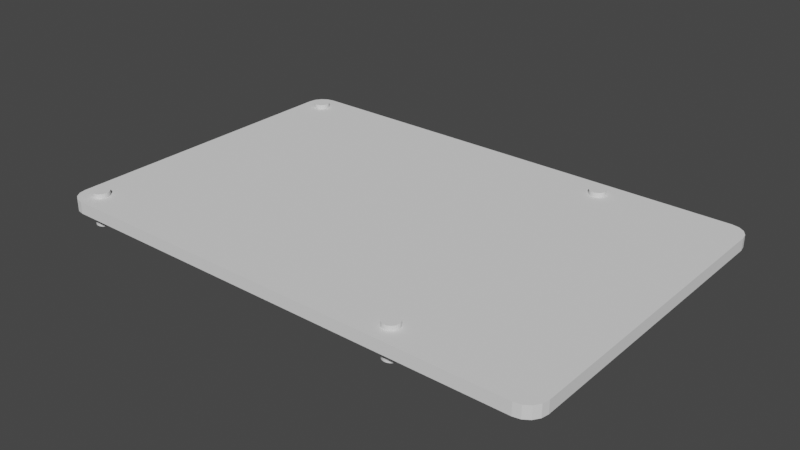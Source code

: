 # Source: raspberry_pi.blend  (saved by Blender 3.3.6; exported with 4.5.12 LTS)
import bpy
from mathutils import Matrix  # noqa: F401  (used for matrix-valued properties, if any)

bpy.ops.wm.read_factory_settings(use_empty=True)
scene = bpy.context.scene
scene.name = 'Scene'

# ---- collections
col_collection = bpy.data.collections.new('Collection'); scene.collection.children.link(col_collection)

# ---- world
world_world = bpy.data.worlds.new('World'); scene.world = world_world
world_world.use_nodes = True; world_world.node_tree.nodes.clear()
_N = world_world.node_tree.nodes; _L = world_world.node_tree.links
n0 = _N.new('ShaderNodeOutputWorld'); n0.name = 'World Output'; n0.location = (300, 300)
n1 = _N.new('ShaderNodeBackground'); n1.name = 'Background'; n1.location = (10, 300)
n1.inputs[0].default_value = (0.05088, 0.05088, 0.05088, 1.0)
_L.new(n1.outputs[0], n0.inputs[0])
n0.is_active_output = True
world_world.color = (0.05088, 0.05088, 0.05088)
world_world.use_sun_shadow = False
world_world.sun_shadow_jitter_overblur = 0.0

# ---- meshes
me_plane = bpy.data.meshes.new('Plane')
me_plane.from_pydata([(-3.95, -2.8, 0.0), (-4.25, -2.5, 0.0), (-4.065, -2.777, 0.0), (-4.162, -2.712, 0.0), (-4.227, -2.615, 0.0), (4.25, -2.5, 0.0), (3.95, -2.8, 0.0), (4.227, -2.615, 0.0), (4.162, -2.712, 0.0), (4.065, -2.777, 0.0), (-3.95, 2.8, 0.0), (-4.25, 2.5, 0.0), (-4.065, 2.777, 0.0), (-4.162, 2.712, 0.0), (-4.227, 2.615, 0.0), (3.95, 2.8, 0.0), (4.25, 2.5, 0.0), (4.065, 2.777, 0.0), (4.162, 2.712, 0.0), (4.227, 2.615, 0.0), (-4.25, 2.5, 0.0), (-4.25, -2.5, 0.0), (-4.227, -2.615, 0.0), (-4.162, -2.712, 0.0), (-4.065, -2.777, 0.0), (-3.95, -2.8, 0.0), (3.95, -2.8, 0.0), (4.065, -2.777, 0.0), (4.162, -2.712, 0.0), (4.227, -2.615, 0.0), (4.25, -2.5, 0.0), (4.25, 2.5, 0.0), (4.227, 2.615, 0.0), (4.162, 2.712, 0.0), (4.065, 2.777, 0.0), (3.95, 2.8, 0.0), (-3.95, 2.8, 0.0), (-4.065, 2.777, 0.0), (-4.162, 2.712, 0.0), (-4.227, 2.615, 0.0), (-4.25, 2.5, 0.2), (-4.25, -2.5, 0.2), (-4.227, -2.615, 0.2), (-4.162, -2.712, 0.2), (-4.065, -2.777, 0.2), (-3.95, -2.8, 0.2), (3.95, -2.8, 0.2), (4.065, -2.777, 0.2), (4.162, -2.712, 0.2), (4.227, -2.615, 0.2), (4.25, -2.5, 0.2), (4.25, 2.5, 0.2), (4.227, 2.615, 0.2), (4.162, 2.712, 0.2), (4.065, 2.777, 0.2), (3.95, 2.8, 0.2), (-3.95, 2.8, 0.2), (-4.065, 2.777, 0.2), (-4.162, 2.712, 0.2), (-4.227, 2.615, 0.2)], [], [(1, 11, 14, 13, 12, 10, 15, 17, 18, 19, 16, 5, 7, 8, 9, 6, 0, 2, 3, 4), (21, 22, 42, 41), (19, 18, 33, 32), (0, 6, 26, 25), (18, 17, 34, 33), (6, 9, 27, 26), (17, 15, 35, 34), (9, 8, 28, 27), (11, 1, 21, 20), (15, 10, 36, 35), (8, 7, 29, 28), (1, 4, 22, 21), (10, 12, 37, 36), (7, 5, 30, 29), (4, 3, 23, 22), (12, 13, 38, 37), (5, 16, 31, 30), (3, 2, 24, 23), (13, 14, 39, 38), (16, 19, 32, 31), (2, 0, 25, 24), (14, 11, 20, 39), (41, 42, 43, 44, 45, 46, 47, 48, 49, 50, 51, 52, 53, 54, 55, 56, 57, 58, 59, 40), (36, 37, 57, 56), (29, 30, 50, 49), (22, 23, 43, 42), (37, 38, 58, 57), (30, 31, 51, 50), (23, 24, 44, 43), (38, 39, 59, 58), (31, 32, 52, 51), (24, 25, 45, 44), (39, 20, 40, 59), (32, 33, 53, 52), (25, 26, 46, 45), (33, 34, 54, 53), (26, 27, 47, 46), (34, 35, 55, 54), (27, 28, 48, 47), (20, 21, 41, 40), (35, 36, 56, 55), (28, 29, 49, 48)])
_uv = me_plane.uv_layers.new(name='UVMap')
_uv.uv.foreach_set('vector', [0.0, 0.05357, 0.0, 0.9464, 0.002687, 0.9669, 0.01034, 0.9843, 0.02179, 0.9959, 0.03529, 1.0, 0.9647, 1.0, 0.9782, 0.9959, 0.9897, 0.9843, 0.9973, 0.9669, 1.0, 0.9464, 1.0, 0.05357, 0.9973, 0.03307, 0.9897, 0.01569, 0.9782, 0.004078, 0.9647, 0.0, 0.03529, 0.0, 0.02179, 0.004078, 0.01034, 0.01569, 0.002687, 0.03307, 0.0, 0.05357, 0.002687, 0.03307, 0.002687, 0.03307, 0.0, 0.05357, 0.9973, 0.9669, 0.9897, 0.9843, 0.9897, 0.9843, 0.9973, 0.9669, 0.03529, 0.0, 0.9647, 0.0, 0.9647, 0.0, 0.03529, 0.0, 0.9897, 0.9843, 0.9782, 0.9959, 0.9782, 0.9959, 0.9897, 0.9843, 0.9647, 0.0, 0.9782, 0.004078, 0.9782, 0.004078, 0.9647, 0.0, 0.9782, 0.9959, 0.9647, 1.0, 0.9647, 1.0, 0.9782, 0.9959, 0.9782, 0.004078, 0.9897, 0.01569, 0.9897, 0.01569, 0.9782, 0.004078, 0.0, 0.9464, 0.0, 0.05357, 0.0, 0.05357, 0.0, 0.9464, 0.9647, 1.0, 0.03529, 1.0, 0.03529, 1.0, 0.9647, 1.0, 0.9897, 0.01569, 0.9973, 0.03307, 0.9973, 0.03307, 0.9897, 0.01569, 0.0, 0.05357, 0.002687, 0.03307, 0.002687, 0.03307, 0.0, 0.05357, 0.03529, 1.0, 0.02179, 0.9959, 0.02179, 0.9959, 0.03529, 1.0, 0.9973, 0.03307, 1.0, 0.05357, 1.0, 0.05357, 0.9973, 0.03307, 0.002687, 0.03307, 0.01034, 0.01569, 0.01034, 0.01569, 0.002687, 0.03307, 0.02179, 0.9959, 0.01034, 0.9843, 0.01034, 0.9843, 0.02179, 0.9959, 1.0, 0.05357, 1.0, 0.9464, 1.0, 0.9464, 1.0, 0.05357, 0.01034, 0.01569, 0.02179, 0.004078, 0.02179, 0.004078, 0.01034, 0.01569, 0.01034, 0.9843, 0.002687, 0.9669, 0.002687, 0.9669, 0.01034, 0.9843, 1.0, 0.9464, 0.9973, 0.9669, 0.9973, 0.9669, 1.0, 0.9464, 0.02179, 0.004078, 0.03529, 0.0, 0.03529, 0.0, 0.02179, 0.004078, 0.002687, 0.9669, 0.0, 0.9464, 0.0, 0.9464, 0.002687, 0.9669, 0.0, 0.05357, 0.002687, 0.03307, 0.01034, 0.01569, 0.02179, 0.004078, 0.03529, 0.0, 0.9647, 0.0, 0.9782, 0.004078, 0.9897, 0.01569, 0.9973, 0.03307, 1.0, 0.05357, 1.0, 0.9464, 0.9973, 0.9669, 0.9897, 0.9843, 0.9782, 0.9959, 0.9647, 1.0, 0.03529, 1.0, 0.02179, 0.9959, 0.01034, 0.9843, 0.002687, 0.9669, 0.0, 0.9464, 0.03529, 1.0, 0.02179, 0.9959, 0.02179, 0.9959, 0.03529, 1.0, 0.9973, 0.03307, 1.0, 0.05357, 1.0, 0.05357, 0.9973, 0.03307, 0.002687, 0.03307, 0.01034, 0.01569, 0.01034, 0.01569, 0.002687, 0.03307, 0.02179, 0.9959, 0.01034, 0.9843, 0.01034, 0.9843, 0.02179, 0.9959, 1.0, 0.05357, 1.0, 0.9464, 1.0, 0.9464, 1.0, 0.05357, 0.01034, 0.01569, 0.02179, 0.004078, 0.02179, 0.004078, 0.01034, 0.01569, 0.01034, 0.9843, 0.002687, 0.9669, 0.002687, 0.9669, 0.01034, 0.9843, 1.0, 0.9464, 0.9973, 0.9669, 0.9973, 0.9669, 1.0, 0.9464, 0.02179, 0.004078, 0.03529, 0.0, 0.03529, 0.0, 0.02179, 0.004078, 0.002687, 0.9669, 0.0, 0.9464, 0.0, 0.9464, 0.002687, 0.9669, 0.9973, 0.9669, 0.9897, 0.9843, 0.9897, 0.9843, 0.9973, 0.9669, 0.03529, 0.0, 0.9647, 0.0, 0.9647, 0.0, 0.03529, 0.0, 0.9897, 0.9843, 0.9782, 0.9959, 0.9782, 0.9959, 0.9897, 0.9843, 0.9647, 0.0, 0.9782, 0.004078, 0.9782, 0.004078, 0.9647, 0.0, 0.9782, 0.9959, 0.9647, 1.0, 0.9647, 1.0, 0.9782, 0.9959, 0.9782, 0.004078, 0.9897, 0.01569, 0.9897, 0.01569, 0.9782, 0.004078, 0.0, 0.9464, 0.0, 0.05357, 0.0, 0.05357, 0.0, 0.9464, 0.9647, 1.0, 0.03529, 1.0, 0.03529, 1.0, 0.9647, 1.0, 0.9897, 0.01569, 0.9973, 0.03307, 0.9973, 0.03307, 0.9897, 0.01569])
me_plane.update()
me_cylinder = bpy.data.meshes.new('Cylinder')
me_cylinder.from_pydata([(0.0, 1.0, -1.0), (0.0, 1.0, 1.0), (0.1951, 0.9808, -1.0), (0.1951, 0.9808, 1.0), (0.3827, 0.9239, -1.0), (0.3827, 0.9239, 1.0), (0.5556, 0.8315, -1.0), (0.5556, 0.8315, 1.0), (0.7071, 0.7071, -1.0), (0.7071, 0.7071, 1.0), (0.8315, 0.5556, -1.0), (0.8315, 0.5556, 1.0), (0.9239, 0.3827, -1.0), (0.9239, 0.3827, 1.0), (0.9808, 0.1951, -1.0), (0.9808, 0.1951, 1.0), (1.0, 0.0, -1.0), (1.0, 0.0, 1.0), (0.9808, -0.1951, -1.0), (0.9808, -0.1951, 1.0), (0.9239, -0.3827, -1.0), (0.9239, -0.3827, 1.0), (0.8315, -0.5556, -1.0), (0.8315, -0.5556, 1.0), (0.7071, -0.7071, -1.0), (0.7071, -0.7071, 1.0), (0.5556, -0.8315, -1.0), (0.5556, -0.8315, 1.0), (0.3827, -0.9239, -1.0), (0.3827, -0.9239, 1.0), (0.1951, -0.9808, -1.0), (0.1951, -0.9808, 1.0), (0.0, -1.0, -1.0), (0.0, -1.0, 1.0), (-0.1951, -0.9808, -1.0), (-0.1951, -0.9808, 1.0), (-0.3827, -0.9239, -1.0), (-0.3827, -0.9239, 1.0), (-0.5556, -0.8315, -1.0), (-0.5556, -0.8315, 1.0), (-0.7071, -0.7071, -1.0), (-0.7071, -0.7071, 1.0), (-0.8315, -0.5556, -1.0), (-0.8315, -0.5556, 1.0), (-0.9239, -0.3827, -1.0), (-0.9239, -0.3827, 1.0), (-0.9808, -0.1951, -1.0), (-0.9808, -0.1951, 1.0), (-1.0, 0.0, -1.0), (-1.0, 0.0, 1.0), (-0.9808, 0.1951, -1.0), (-0.9808, 0.1951, 1.0), (-0.9239, 0.3827, -1.0), (-0.9239, 0.3827, 1.0), (-0.8315, 0.5556, -1.0), (-0.8315, 0.5556, 1.0), (-0.7071, 0.7071, -1.0), (-0.7071, 0.7071, 1.0), (-0.5556, 0.8315, -1.0), (-0.5556, 0.8315, 1.0), (-0.3827, 0.9239, -1.0), (-0.3827, 0.9239, 1.0), (-0.1951, 0.9808, -1.0), (-0.1951, 0.9808, 1.0)], [], [(0, 1, 3, 2), (2, 3, 5, 4), (4, 5, 7, 6), (6, 7, 9, 8), (8, 9, 11, 10), (10, 11, 13, 12), (12, 13, 15, 14), (14, 15, 17, 16), (16, 17, 19, 18), (18, 19, 21, 20), (20, 21, 23, 22), (22, 23, 25, 24), (24, 25, 27, 26), (26, 27, 29, 28), (28, 29, 31, 30), (30, 31, 33, 32), (32, 33, 35, 34), (34, 35, 37, 36), (36, 37, 39, 38), (38, 39, 41, 40), (40, 41, 43, 42), (42, 43, 45, 44), (44, 45, 47, 46), (46, 47, 49, 48), (48, 49, 51, 50), (50, 51, 53, 52), (52, 53, 55, 54), (54, 55, 57, 56), (56, 57, 59, 58), (58, 59, 61, 60), (3, 1, 63, 61, 59, 57, 55, 53, 51, 49, 47, 45, 43, 41, 39, 37, 35, 33, 31, 29, 27, 25, 23, 21, 19, 17, 15, 13, 11, 9, 7, 5), (60, 61, 63, 62), (62, 63, 1, 0), (0, 2, 4, 6, 8, 10, 12, 14, 16, 18, 20, 22, 24, 26, 28, 30, 32, 34, 36, 38, 40, 42, 44, 46, 48, 50, 52, 54, 56, 58, 60, 62)])
_uv = me_cylinder.uv_layers.new(name='UVMap')
_uv.uv.foreach_set('vector', [1.0, 0.5, 1.0, 1.0, 0.9688, 1.0, 0.9688, 0.5, 0.9688, 0.5, 0.9688, 1.0, 0.9375, 1.0, 0.9375, 0.5, 0.9375, 0.5, 0.9375, 1.0, 0.9062, 1.0, 0.9062, 0.5, 0.9062, 0.5, 0.9062, 1.0, 0.875, 1.0, 0.875, 0.5, 0.875, 0.5, 0.875, 1.0, 0.8438, 1.0, 0.8438, 0.5, 0.8438, 0.5, 0.8438, 1.0, 0.8125, 1.0, 0.8125, 0.5, 0.8125, 0.5, 0.8125, 1.0, 0.7812, 1.0, 0.7812, 0.5, 0.7812, 0.5, 0.7812, 1.0, 0.75, 1.0, 0.75, 0.5, 0.75, 0.5, 0.75, 1.0, 0.7188, 1.0, 0.7188, 0.5, 0.7188, 0.5, 0.7188, 1.0, 0.6875, 1.0, 0.6875, 0.5, 0.6875, 0.5, 0.6875, 1.0, 0.6562, 1.0, 0.6562, 0.5, 0.6562, 0.5, 0.6562, 1.0, 0.625, 1.0, 0.625, 0.5, 0.625, 0.5, 0.625, 1.0, 0.5938, 1.0, 0.5938, 0.5, 0.5938, 0.5, 0.5938, 1.0, 0.5625, 1.0, 0.5625, 0.5, 0.5625, 0.5, 0.5625, 1.0, 0.5312, 1.0, 0.5312, 0.5, 0.5312, 0.5, 0.5312, 1.0, 0.5, 1.0, 0.5, 0.5, 0.5, 0.5, 0.5, 1.0, 0.4688, 1.0, 0.4688, 0.5, 0.4688, 0.5, 0.4688, 1.0, 0.4375, 1.0, 0.4375, 0.5, 0.4375, 0.5, 0.4375, 1.0, 0.4062, 1.0, 0.4062, 0.5, 0.4062, 0.5, 0.4062, 1.0, 0.375, 1.0, 0.375, 0.5, 0.375, 0.5, 0.375, 1.0, 0.3438, 1.0, 0.3438, 0.5, 0.3438, 0.5, 0.3438, 1.0, 0.3125, 1.0, 0.3125, 0.5, 0.3125, 0.5, 0.3125, 1.0, 0.2812, 1.0, 0.2812, 0.5, 0.2812, 0.5, 0.2812, 1.0, 0.25, 1.0, 0.25, 0.5, 0.25, 0.5, 0.25, 1.0, 0.2188, 1.0, 0.2188, 0.5, 0.2188, 0.5, 0.2188, 1.0, 0.1875, 1.0, 0.1875, 0.5, 0.1875, 0.5, 0.1875, 1.0, 0.1562, 1.0, 0.1562, 0.5, 0.1562, 0.5, 0.1562, 1.0, 0.125, 1.0, 0.125, 0.5, 0.125, 0.5, 0.125, 1.0, 0.09375, 1.0, 0.09375, 0.5, 0.09375, 0.5, 0.09375, 1.0, 0.0625, 1.0, 0.0625, 0.5, 0.2968, 0.4854, 0.25, 0.49, 0.2032, 0.4854, 0.1582, 0.4717, 0.1167, 0.4496, 0.08029, 0.4197, 0.05045, 0.3833, 0.02827, 0.3418, 0.01461, 0.2968, 0.01, 0.25, 0.01461, 0.2032, 0.02827, 0.1582, 0.05045, 0.1167, 0.08029, 0.08029, 0.1167, 0.05045, 0.1582, 0.02827, 0.2032, 0.01461, 0.25, 0.01, 0.2968, 0.01461, 0.3418, 0.02827, 0.3833, 0.05045, 0.4197, 0.08029, 0.4496, 0.1167, 0.4717, 0.1582, 0.4854, 0.2032, 0.49, 0.25, 0.4854, 0.2968, 0.4717, 0.3418, 0.4496, 0.3833, 0.4197, 0.4197, 0.3833, 0.4496, 0.3418, 0.4717, 0.0625, 0.5, 0.0625, 1.0, 0.03125, 1.0, 0.03125, 0.5, 0.03125, 0.5, 0.03125, 1.0, 0.0, 1.0, 0.0, 0.5, 0.75, 0.49, 0.7968, 0.4854, 0.8418, 0.4717, 0.8833, 0.4496, 0.9197, 0.4197, 0.9496, 0.3833, 0.9717, 0.3418, 0.9854, 0.2968, 0.99, 0.25, 0.9854, 0.2032, 0.9717, 0.1582, 0.9496, 0.1167, 0.9197, 0.08029, 0.8833, 0.05045, 0.8418, 0.02827, 0.7968, 0.01461, 0.75, 0.01, 0.7032, 0.01461, 0.6582, 0.02827, 0.6167, 0.05045, 0.5803, 0.08029, 0.5504, 0.1167, 0.5283, 0.1582, 0.5146, 0.2032, 0.51, 0.25, 0.5146, 0.2968, 0.5283, 0.3418, 0.5504, 0.3833, 0.5803, 0.4197, 0.6167, 0.4496, 0.6582, 0.4717, 0.7032, 0.4854])
me_cylinder.update()
me_cylinder_001 = bpy.data.meshes.new('Cylinder.001')
me_cylinder_001.from_pydata([(0.0, 1.0, -1.0), (0.0, 1.0, 1.0), (0.1951, 0.9808, -1.0), (0.1951, 0.9808, 1.0), (0.3827, 0.9239, -1.0), (0.3827, 0.9239, 1.0), (0.5556, 0.8315, -1.0), (0.5556, 0.8315, 1.0), (0.7071, 0.7071, -1.0), (0.7071, 0.7071, 1.0), (0.8315, 0.5556, -1.0), (0.8315, 0.5556, 1.0), (0.9239, 0.3827, -1.0), (0.9239, 0.3827, 1.0), (0.9808, 0.1951, -1.0), (0.9808, 0.1951, 1.0), (1.0, 0.0, -1.0), (1.0, 0.0, 1.0), (0.9808, -0.1951, -1.0), (0.9808, -0.1951, 1.0), (0.9239, -0.3827, -1.0), (0.9239, -0.3827, 1.0), (0.8315, -0.5556, -1.0), (0.8315, -0.5556, 1.0), (0.7071, -0.7071, -1.0), (0.7071, -0.7071, 1.0), (0.5556, -0.8315, -1.0), (0.5556, -0.8315, 1.0), (0.3827, -0.9239, -1.0), (0.3827, -0.9239, 1.0), (0.1951, -0.9808, -1.0), (0.1951, -0.9808, 1.0), (0.0, -1.0, -1.0), (0.0, -1.0, 1.0), (-0.1951, -0.9808, -1.0), (-0.1951, -0.9808, 1.0), (-0.3827, -0.9239, -1.0), (-0.3827, -0.9239, 1.0), (-0.5556, -0.8315, -1.0), (-0.5556, -0.8315, 1.0), (-0.7071, -0.7071, -1.0), (-0.7071, -0.7071, 1.0), (-0.8315, -0.5556, -1.0), (-0.8315, -0.5556, 1.0), (-0.9239, -0.3827, -1.0), (-0.9239, -0.3827, 1.0), (-0.9808, -0.1951, -1.0), (-0.9808, -0.1951, 1.0), (-1.0, 0.0, -1.0), (-1.0, 0.0, 1.0), (-0.9808, 0.1951, -1.0), (-0.9808, 0.1951, 1.0), (-0.9239, 0.3827, -1.0), (-0.9239, 0.3827, 1.0), (-0.8315, 0.5556, -1.0), (-0.8315, 0.5556, 1.0), (-0.7071, 0.7071, -1.0), (-0.7071, 0.7071, 1.0), (-0.5556, 0.8315, -1.0), (-0.5556, 0.8315, 1.0), (-0.3827, 0.9239, -1.0), (-0.3827, 0.9239, 1.0), (-0.1951, 0.9808, -1.0), (-0.1951, 0.9808, 1.0)], [], [(0, 1, 3, 2), (2, 3, 5, 4), (4, 5, 7, 6), (6, 7, 9, 8), (8, 9, 11, 10), (10, 11, 13, 12), (12, 13, 15, 14), (14, 15, 17, 16), (16, 17, 19, 18), (18, 19, 21, 20), (20, 21, 23, 22), (22, 23, 25, 24), (24, 25, 27, 26), (26, 27, 29, 28), (28, 29, 31, 30), (30, 31, 33, 32), (32, 33, 35, 34), (34, 35, 37, 36), (36, 37, 39, 38), (38, 39, 41, 40), (40, 41, 43, 42), (42, 43, 45, 44), (44, 45, 47, 46), (46, 47, 49, 48), (48, 49, 51, 50), (50, 51, 53, 52), (52, 53, 55, 54), (54, 55, 57, 56), (56, 57, 59, 58), (58, 59, 61, 60), (3, 1, 63, 61, 59, 57, 55, 53, 51, 49, 47, 45, 43, 41, 39, 37, 35, 33, 31, 29, 27, 25, 23, 21, 19, 17, 15, 13, 11, 9, 7, 5), (60, 61, 63, 62), (62, 63, 1, 0), (0, 2, 4, 6, 8, 10, 12, 14, 16, 18, 20, 22, 24, 26, 28, 30, 32, 34, 36, 38, 40, 42, 44, 46, 48, 50, 52, 54, 56, 58, 60, 62)])
_uv = me_cylinder_001.uv_layers.new(name='UVMap')
_uv.uv.foreach_set('vector', [1.0, 0.5, 1.0, 1.0, 0.9688, 1.0, 0.9688, 0.5, 0.9688, 0.5, 0.9688, 1.0, 0.9375, 1.0, 0.9375, 0.5, 0.9375, 0.5, 0.9375, 1.0, 0.9062, 1.0, 0.9062, 0.5, 0.9062, 0.5, 0.9062, 1.0, 0.875, 1.0, 0.875, 0.5, 0.875, 0.5, 0.875, 1.0, 0.8438, 1.0, 0.8438, 0.5, 0.8438, 0.5, 0.8438, 1.0, 0.8125, 1.0, 0.8125, 0.5, 0.8125, 0.5, 0.8125, 1.0, 0.7812, 1.0, 0.7812, 0.5, 0.7812, 0.5, 0.7812, 1.0, 0.75, 1.0, 0.75, 0.5, 0.75, 0.5, 0.75, 1.0, 0.7188, 1.0, 0.7188, 0.5, 0.7188, 0.5, 0.7188, 1.0, 0.6875, 1.0, 0.6875, 0.5, 0.6875, 0.5, 0.6875, 1.0, 0.6562, 1.0, 0.6562, 0.5, 0.6562, 0.5, 0.6562, 1.0, 0.625, 1.0, 0.625, 0.5, 0.625, 0.5, 0.625, 1.0, 0.5938, 1.0, 0.5938, 0.5, 0.5938, 0.5, 0.5938, 1.0, 0.5625, 1.0, 0.5625, 0.5, 0.5625, 0.5, 0.5625, 1.0, 0.5312, 1.0, 0.5312, 0.5, 0.5312, 0.5, 0.5312, 1.0, 0.5, 1.0, 0.5, 0.5, 0.5, 0.5, 0.5, 1.0, 0.4688, 1.0, 0.4688, 0.5, 0.4688, 0.5, 0.4688, 1.0, 0.4375, 1.0, 0.4375, 0.5, 0.4375, 0.5, 0.4375, 1.0, 0.4062, 1.0, 0.4062, 0.5, 0.4062, 0.5, 0.4062, 1.0, 0.375, 1.0, 0.375, 0.5, 0.375, 0.5, 0.375, 1.0, 0.3438, 1.0, 0.3438, 0.5, 0.3438, 0.5, 0.3438, 1.0, 0.3125, 1.0, 0.3125, 0.5, 0.3125, 0.5, 0.3125, 1.0, 0.2812, 1.0, 0.2812, 0.5, 0.2812, 0.5, 0.2812, 1.0, 0.25, 1.0, 0.25, 0.5, 0.25, 0.5, 0.25, 1.0, 0.2188, 1.0, 0.2188, 0.5, 0.2188, 0.5, 0.2188, 1.0, 0.1875, 1.0, 0.1875, 0.5, 0.1875, 0.5, 0.1875, 1.0, 0.1562, 1.0, 0.1562, 0.5, 0.1562, 0.5, 0.1562, 1.0, 0.125, 1.0, 0.125, 0.5, 0.125, 0.5, 0.125, 1.0, 0.09375, 1.0, 0.09375, 0.5, 0.09375, 0.5, 0.09375, 1.0, 0.0625, 1.0, 0.0625, 0.5, 0.2968, 0.4854, 0.25, 0.49, 0.2032, 0.4854, 0.1582, 0.4717, 0.1167, 0.4496, 0.08029, 0.4197, 0.05045, 0.3833, 0.02827, 0.3418, 0.01461, 0.2968, 0.01, 0.25, 0.01461, 0.2032, 0.02827, 0.1582, 0.05045, 0.1167, 0.08029, 0.08029, 0.1167, 0.05045, 0.1582, 0.02827, 0.2032, 0.01461, 0.25, 0.01, 0.2968, 0.01461, 0.3418, 0.02827, 0.3833, 0.05045, 0.4197, 0.08029, 0.4496, 0.1167, 0.4717, 0.1582, 0.4854, 0.2032, 0.49, 0.25, 0.4854, 0.2968, 0.4717, 0.3418, 0.4496, 0.3833, 0.4197, 0.4197, 0.3833, 0.4496, 0.3418, 0.4717, 0.0625, 0.5, 0.0625, 1.0, 0.03125, 1.0, 0.03125, 0.5, 0.03125, 0.5, 0.03125, 1.0, 0.0, 1.0, 0.0, 0.5, 0.75, 0.49, 0.7968, 0.4854, 0.8418, 0.4717, 0.8833, 0.4496, 0.9197, 0.4197, 0.9496, 0.3833, 0.9717, 0.3418, 0.9854, 0.2968, 0.99, 0.25, 0.9854, 0.2032, 0.9717, 0.1582, 0.9496, 0.1167, 0.9197, 0.08029, 0.8833, 0.05045, 0.8418, 0.02827, 0.7968, 0.01461, 0.75, 0.01, 0.7032, 0.01461, 0.6582, 0.02827, 0.6167, 0.05045, 0.5803, 0.08029, 0.5504, 0.1167, 0.5283, 0.1582, 0.5146, 0.2032, 0.51, 0.25, 0.5146, 0.2968, 0.5283, 0.3418, 0.5504, 0.3833, 0.5803, 0.4197, 0.6167, 0.4496, 0.6582, 0.4717, 0.7032, 0.4854])
me_cylinder_001.update()
me_cylinder_002 = bpy.data.meshes.new('Cylinder.002')
me_cylinder_002.from_pydata([(0.0, 1.0, -1.0), (0.0, 1.0, 1.0), (0.1951, 0.9808, -1.0), (0.1951, 0.9808, 1.0), (0.3827, 0.9239, -1.0), (0.3827, 0.9239, 1.0), (0.5556, 0.8315, -1.0), (0.5556, 0.8315, 1.0), (0.7071, 0.7071, -1.0), (0.7071, 0.7071, 1.0), (0.8315, 0.5556, -1.0), (0.8315, 0.5556, 1.0), (0.9239, 0.3827, -1.0), (0.9239, 0.3827, 1.0), (0.9808, 0.1951, -1.0), (0.9808, 0.1951, 1.0), (1.0, 0.0, -1.0), (1.0, 0.0, 1.0), (0.9808, -0.1951, -1.0), (0.9808, -0.1951, 1.0), (0.9239, -0.3827, -1.0), (0.9239, -0.3827, 1.0), (0.8315, -0.5556, -1.0), (0.8315, -0.5556, 1.0), (0.7071, -0.7071, -1.0), (0.7071, -0.7071, 1.0), (0.5556, -0.8315, -1.0), (0.5556, -0.8315, 1.0), (0.3827, -0.9239, -1.0), (0.3827, -0.9239, 1.0), (0.1951, -0.9808, -1.0), (0.1951, -0.9808, 1.0), (0.0, -1.0, -1.0), (0.0, -1.0, 1.0), (-0.1951, -0.9808, -1.0), (-0.1951, -0.9808, 1.0), (-0.3827, -0.9239, -1.0), (-0.3827, -0.9239, 1.0), (-0.5556, -0.8315, -1.0), (-0.5556, -0.8315, 1.0), (-0.7071, -0.7071, -1.0), (-0.7071, -0.7071, 1.0), (-0.8315, -0.5556, -1.0), (-0.8315, -0.5556, 1.0), (-0.9239, -0.3827, -1.0), (-0.9239, -0.3827, 1.0), (-0.9808, -0.1951, -1.0), (-0.9808, -0.1951, 1.0), (-1.0, 0.0, -1.0), (-1.0, 0.0, 1.0), (-0.9808, 0.1951, -1.0), (-0.9808, 0.1951, 1.0), (-0.9239, 0.3827, -1.0), (-0.9239, 0.3827, 1.0), (-0.8315, 0.5556, -1.0), (-0.8315, 0.5556, 1.0), (-0.7071, 0.7071, -1.0), (-0.7071, 0.7071, 1.0), (-0.5556, 0.8315, -1.0), (-0.5556, 0.8315, 1.0), (-0.3827, 0.9239, -1.0), (-0.3827, 0.9239, 1.0), (-0.1951, 0.9808, -1.0), (-0.1951, 0.9808, 1.0)], [], [(0, 1, 3, 2), (2, 3, 5, 4), (4, 5, 7, 6), (6, 7, 9, 8), (8, 9, 11, 10), (10, 11, 13, 12), (12, 13, 15, 14), (14, 15, 17, 16), (16, 17, 19, 18), (18, 19, 21, 20), (20, 21, 23, 22), (22, 23, 25, 24), (24, 25, 27, 26), (26, 27, 29, 28), (28, 29, 31, 30), (30, 31, 33, 32), (32, 33, 35, 34), (34, 35, 37, 36), (36, 37, 39, 38), (38, 39, 41, 40), (40, 41, 43, 42), (42, 43, 45, 44), (44, 45, 47, 46), (46, 47, 49, 48), (48, 49, 51, 50), (50, 51, 53, 52), (52, 53, 55, 54), (54, 55, 57, 56), (56, 57, 59, 58), (58, 59, 61, 60), (3, 1, 63, 61, 59, 57, 55, 53, 51, 49, 47, 45, 43, 41, 39, 37, 35, 33, 31, 29, 27, 25, 23, 21, 19, 17, 15, 13, 11, 9, 7, 5), (60, 61, 63, 62), (62, 63, 1, 0), (0, 2, 4, 6, 8, 10, 12, 14, 16, 18, 20, 22, 24, 26, 28, 30, 32, 34, 36, 38, 40, 42, 44, 46, 48, 50, 52, 54, 56, 58, 60, 62)])
_uv = me_cylinder_002.uv_layers.new(name='UVMap')
_uv.uv.foreach_set('vector', [1.0, 0.5, 1.0, 1.0, 0.9688, 1.0, 0.9688, 0.5, 0.9688, 0.5, 0.9688, 1.0, 0.9375, 1.0, 0.9375, 0.5, 0.9375, 0.5, 0.9375, 1.0, 0.9062, 1.0, 0.9062, 0.5, 0.9062, 0.5, 0.9062, 1.0, 0.875, 1.0, 0.875, 0.5, 0.875, 0.5, 0.875, 1.0, 0.8438, 1.0, 0.8438, 0.5, 0.8438, 0.5, 0.8438, 1.0, 0.8125, 1.0, 0.8125, 0.5, 0.8125, 0.5, 0.8125, 1.0, 0.7812, 1.0, 0.7812, 0.5, 0.7812, 0.5, 0.7812, 1.0, 0.75, 1.0, 0.75, 0.5, 0.75, 0.5, 0.75, 1.0, 0.7188, 1.0, 0.7188, 0.5, 0.7188, 0.5, 0.7188, 1.0, 0.6875, 1.0, 0.6875, 0.5, 0.6875, 0.5, 0.6875, 1.0, 0.6562, 1.0, 0.6562, 0.5, 0.6562, 0.5, 0.6562, 1.0, 0.625, 1.0, 0.625, 0.5, 0.625, 0.5, 0.625, 1.0, 0.5938, 1.0, 0.5938, 0.5, 0.5938, 0.5, 0.5938, 1.0, 0.5625, 1.0, 0.5625, 0.5, 0.5625, 0.5, 0.5625, 1.0, 0.5312, 1.0, 0.5312, 0.5, 0.5312, 0.5, 0.5312, 1.0, 0.5, 1.0, 0.5, 0.5, 0.5, 0.5, 0.5, 1.0, 0.4688, 1.0, 0.4688, 0.5, 0.4688, 0.5, 0.4688, 1.0, 0.4375, 1.0, 0.4375, 0.5, 0.4375, 0.5, 0.4375, 1.0, 0.4062, 1.0, 0.4062, 0.5, 0.4062, 0.5, 0.4062, 1.0, 0.375, 1.0, 0.375, 0.5, 0.375, 0.5, 0.375, 1.0, 0.3438, 1.0, 0.3438, 0.5, 0.3438, 0.5, 0.3438, 1.0, 0.3125, 1.0, 0.3125, 0.5, 0.3125, 0.5, 0.3125, 1.0, 0.2812, 1.0, 0.2812, 0.5, 0.2812, 0.5, 0.2812, 1.0, 0.25, 1.0, 0.25, 0.5, 0.25, 0.5, 0.25, 1.0, 0.2188, 1.0, 0.2188, 0.5, 0.2188, 0.5, 0.2188, 1.0, 0.1875, 1.0, 0.1875, 0.5, 0.1875, 0.5, 0.1875, 1.0, 0.1562, 1.0, 0.1562, 0.5, 0.1562, 0.5, 0.1562, 1.0, 0.125, 1.0, 0.125, 0.5, 0.125, 0.5, 0.125, 1.0, 0.09375, 1.0, 0.09375, 0.5, 0.09375, 0.5, 0.09375, 1.0, 0.0625, 1.0, 0.0625, 0.5, 0.2968, 0.4854, 0.25, 0.49, 0.2032, 0.4854, 0.1582, 0.4717, 0.1167, 0.4496, 0.08029, 0.4197, 0.05045, 0.3833, 0.02827, 0.3418, 0.01461, 0.2968, 0.01, 0.25, 0.01461, 0.2032, 0.02827, 0.1582, 0.05045, 0.1167, 0.08029, 0.08029, 0.1167, 0.05045, 0.1582, 0.02827, 0.2032, 0.01461, 0.25, 0.01, 0.2968, 0.01461, 0.3418, 0.02827, 0.3833, 0.05045, 0.4197, 0.08029, 0.4496, 0.1167, 0.4717, 0.1582, 0.4854, 0.2032, 0.49, 0.25, 0.4854, 0.2968, 0.4717, 0.3418, 0.4496, 0.3833, 0.4197, 0.4197, 0.3833, 0.4496, 0.3418, 0.4717, 0.0625, 0.5, 0.0625, 1.0, 0.03125, 1.0, 0.03125, 0.5, 0.03125, 0.5, 0.03125, 1.0, 0.0, 1.0, 0.0, 0.5, 0.75, 0.49, 0.7968, 0.4854, 0.8418, 0.4717, 0.8833, 0.4496, 0.9197, 0.4197, 0.9496, 0.3833, 0.9717, 0.3418, 0.9854, 0.2968, 0.99, 0.25, 0.9854, 0.2032, 0.9717, 0.1582, 0.9496, 0.1167, 0.9197, 0.08029, 0.8833, 0.05045, 0.8418, 0.02827, 0.7968, 0.01461, 0.75, 0.01, 0.7032, 0.01461, 0.6582, 0.02827, 0.6167, 0.05045, 0.5803, 0.08029, 0.5504, 0.1167, 0.5283, 0.1582, 0.5146, 0.2032, 0.51, 0.25, 0.5146, 0.2968, 0.5283, 0.3418, 0.5504, 0.3833, 0.5803, 0.4197, 0.6167, 0.4496, 0.6582, 0.4717, 0.7032, 0.4854])
me_cylinder_002.update()
me_cylinder_003 = bpy.data.meshes.new('Cylinder.003')
me_cylinder_003.from_pydata([(0.0, 1.0, -1.0), (0.0, 1.0, 1.0), (0.1951, 0.9808, -1.0), (0.1951, 0.9808, 1.0), (0.3827, 0.9239, -1.0), (0.3827, 0.9239, 1.0), (0.5556, 0.8315, -1.0), (0.5556, 0.8315, 1.0), (0.7071, 0.7071, -1.0), (0.7071, 0.7071, 1.0), (0.8315, 0.5556, -1.0), (0.8315, 0.5556, 1.0), (0.9239, 0.3827, -1.0), (0.9239, 0.3827, 1.0), (0.9808, 0.1951, -1.0), (0.9808, 0.1951, 1.0), (1.0, 0.0, -1.0), (1.0, 0.0, 1.0), (0.9808, -0.1951, -1.0), (0.9808, -0.1951, 1.0), (0.9239, -0.3827, -1.0), (0.9239, -0.3827, 1.0), (0.8315, -0.5556, -1.0), (0.8315, -0.5556, 1.0), (0.7071, -0.7071, -1.0), (0.7071, -0.7071, 1.0), (0.5556, -0.8315, -1.0), (0.5556, -0.8315, 1.0), (0.3827, -0.9239, -1.0), (0.3827, -0.9239, 1.0), (0.1951, -0.9808, -1.0), (0.1951, -0.9808, 1.0), (0.0, -1.0, -1.0), (0.0, -1.0, 1.0), (-0.1951, -0.9808, -1.0), (-0.1951, -0.9808, 1.0), (-0.3827, -0.9239, -1.0), (-0.3827, -0.9239, 1.0), (-0.5556, -0.8315, -1.0), (-0.5556, -0.8315, 1.0), (-0.7071, -0.7071, -1.0), (-0.7071, -0.7071, 1.0), (-0.8315, -0.5556, -1.0), (-0.8315, -0.5556, 1.0), (-0.9239, -0.3827, -1.0), (-0.9239, -0.3827, 1.0), (-0.9808, -0.1951, -1.0), (-0.9808, -0.1951, 1.0), (-1.0, 0.0, -1.0), (-1.0, 0.0, 1.0), (-0.9808, 0.1951, -1.0), (-0.9808, 0.1951, 1.0), (-0.9239, 0.3827, -1.0), (-0.9239, 0.3827, 1.0), (-0.8315, 0.5556, -1.0), (-0.8315, 0.5556, 1.0), (-0.7071, 0.7071, -1.0), (-0.7071, 0.7071, 1.0), (-0.5556, 0.8315, -1.0), (-0.5556, 0.8315, 1.0), (-0.3827, 0.9239, -1.0), (-0.3827, 0.9239, 1.0), (-0.1951, 0.9808, -1.0), (-0.1951, 0.9808, 1.0)], [], [(0, 1, 3, 2), (2, 3, 5, 4), (4, 5, 7, 6), (6, 7, 9, 8), (8, 9, 11, 10), (10, 11, 13, 12), (12, 13, 15, 14), (14, 15, 17, 16), (16, 17, 19, 18), (18, 19, 21, 20), (20, 21, 23, 22), (22, 23, 25, 24), (24, 25, 27, 26), (26, 27, 29, 28), (28, 29, 31, 30), (30, 31, 33, 32), (32, 33, 35, 34), (34, 35, 37, 36), (36, 37, 39, 38), (38, 39, 41, 40), (40, 41, 43, 42), (42, 43, 45, 44), (44, 45, 47, 46), (46, 47, 49, 48), (48, 49, 51, 50), (50, 51, 53, 52), (52, 53, 55, 54), (54, 55, 57, 56), (56, 57, 59, 58), (58, 59, 61, 60), (3, 1, 63, 61, 59, 57, 55, 53, 51, 49, 47, 45, 43, 41, 39, 37, 35, 33, 31, 29, 27, 25, 23, 21, 19, 17, 15, 13, 11, 9, 7, 5), (60, 61, 63, 62), (62, 63, 1, 0), (0, 2, 4, 6, 8, 10, 12, 14, 16, 18, 20, 22, 24, 26, 28, 30, 32, 34, 36, 38, 40, 42, 44, 46, 48, 50, 52, 54, 56, 58, 60, 62)])
_uv = me_cylinder_003.uv_layers.new(name='UVMap')
_uv.uv.foreach_set('vector', [1.0, 0.5, 1.0, 1.0, 0.9688, 1.0, 0.9688, 0.5, 0.9688, 0.5, 0.9688, 1.0, 0.9375, 1.0, 0.9375, 0.5, 0.9375, 0.5, 0.9375, 1.0, 0.9062, 1.0, 0.9062, 0.5, 0.9062, 0.5, 0.9062, 1.0, 0.875, 1.0, 0.875, 0.5, 0.875, 0.5, 0.875, 1.0, 0.8438, 1.0, 0.8438, 0.5, 0.8438, 0.5, 0.8438, 1.0, 0.8125, 1.0, 0.8125, 0.5, 0.8125, 0.5, 0.8125, 1.0, 0.7812, 1.0, 0.7812, 0.5, 0.7812, 0.5, 0.7812, 1.0, 0.75, 1.0, 0.75, 0.5, 0.75, 0.5, 0.75, 1.0, 0.7188, 1.0, 0.7188, 0.5, 0.7188, 0.5, 0.7188, 1.0, 0.6875, 1.0, 0.6875, 0.5, 0.6875, 0.5, 0.6875, 1.0, 0.6562, 1.0, 0.6562, 0.5, 0.6562, 0.5, 0.6562, 1.0, 0.625, 1.0, 0.625, 0.5, 0.625, 0.5, 0.625, 1.0, 0.5938, 1.0, 0.5938, 0.5, 0.5938, 0.5, 0.5938, 1.0, 0.5625, 1.0, 0.5625, 0.5, 0.5625, 0.5, 0.5625, 1.0, 0.5312, 1.0, 0.5312, 0.5, 0.5312, 0.5, 0.5312, 1.0, 0.5, 1.0, 0.5, 0.5, 0.5, 0.5, 0.5, 1.0, 0.4688, 1.0, 0.4688, 0.5, 0.4688, 0.5, 0.4688, 1.0, 0.4375, 1.0, 0.4375, 0.5, 0.4375, 0.5, 0.4375, 1.0, 0.4062, 1.0, 0.4062, 0.5, 0.4062, 0.5, 0.4062, 1.0, 0.375, 1.0, 0.375, 0.5, 0.375, 0.5, 0.375, 1.0, 0.3438, 1.0, 0.3438, 0.5, 0.3438, 0.5, 0.3438, 1.0, 0.3125, 1.0, 0.3125, 0.5, 0.3125, 0.5, 0.3125, 1.0, 0.2812, 1.0, 0.2812, 0.5, 0.2812, 0.5, 0.2812, 1.0, 0.25, 1.0, 0.25, 0.5, 0.25, 0.5, 0.25, 1.0, 0.2188, 1.0, 0.2188, 0.5, 0.2188, 0.5, 0.2188, 1.0, 0.1875, 1.0, 0.1875, 0.5, 0.1875, 0.5, 0.1875, 1.0, 0.1562, 1.0, 0.1562, 0.5, 0.1562, 0.5, 0.1562, 1.0, 0.125, 1.0, 0.125, 0.5, 0.125, 0.5, 0.125, 1.0, 0.09375, 1.0, 0.09375, 0.5, 0.09375, 0.5, 0.09375, 1.0, 0.0625, 1.0, 0.0625, 0.5, 0.2968, 0.4854, 0.25, 0.49, 0.2032, 0.4854, 0.1582, 0.4717, 0.1167, 0.4496, 0.08029, 0.4197, 0.05045, 0.3833, 0.02827, 0.3418, 0.01461, 0.2968, 0.01, 0.25, 0.01461, 0.2032, 0.02827, 0.1582, 0.05045, 0.1167, 0.08029, 0.08029, 0.1167, 0.05045, 0.1582, 0.02827, 0.2032, 0.01461, 0.25, 0.01, 0.2968, 0.01461, 0.3418, 0.02827, 0.3833, 0.05045, 0.4197, 0.08029, 0.4496, 0.1167, 0.4717, 0.1582, 0.4854, 0.2032, 0.49, 0.25, 0.4854, 0.2968, 0.4717, 0.3418, 0.4496, 0.3833, 0.4197, 0.4197, 0.3833, 0.4496, 0.3418, 0.4717, 0.0625, 0.5, 0.0625, 1.0, 0.03125, 1.0, 0.03125, 0.5, 0.03125, 0.5, 0.03125, 1.0, 0.0, 1.0, 0.0, 0.5, 0.75, 0.49, 0.7968, 0.4854, 0.8418, 0.4717, 0.8833, 0.4496, 0.9197, 0.4197, 0.9496, 0.3833, 0.9717, 0.3418, 0.9854, 0.2968, 0.99, 0.25, 0.9854, 0.2032, 0.9717, 0.1582, 0.9496, 0.1167, 0.9197, 0.08029, 0.8833, 0.05045, 0.8418, 0.02827, 0.7968, 0.01461, 0.75, 0.01, 0.7032, 0.01461, 0.6582, 0.02827, 0.6167, 0.05045, 0.5803, 0.08029, 0.5504, 0.1167, 0.5283, 0.1582, 0.5146, 0.2032, 0.51, 0.25, 0.5146, 0.2968, 0.5283, 0.3418, 0.5504, 0.3833, 0.5803, 0.4197, 0.6167, 0.4496, 0.6582, 0.4717, 0.7032, 0.4854])
me_cylinder_003.update()

# ---- objects
ob_plane = bpy.data.objects.new('Plane', me_plane)
ob_cylinder = bpy.data.objects.new('Cylinder', me_cylinder)
ob_cylinder_001 = bpy.data.objects.new('Cylinder.001', me_cylinder_001)
ob_cylinder_002 = bpy.data.objects.new('Cylinder.002', me_cylinder_002)
ob_cylinder_003 = bpy.data.objects.new('Cylinder.003', me_cylinder_003)

# ---- transforms, parenting, visibility, modifiers, constraints
ob_plane.location = (0.25, 0.2, 0.0)
_m = ob_plane.modifiers.new('Boolean', 'BOOLEAN')
_m.object = ob_cylinder_003
_m = ob_plane.modifiers.new('Boolean.003', 'BOOLEAN')
_m.object = ob_cylinder_001
_m = ob_plane.modifiers.new('Boolean.002', 'BOOLEAN')
_m.object = ob_cylinder
_m = ob_plane.modifiers.new('Boolean.001', 'BOOLEAN')
_m.object = ob_cylinder_002
ob_cylinder.location = (-3.65, 2.65, 0.0)
ob_cylinder.scale = (0.135, 0.135, 0.2738)
ob_cylinder_001.location = (2.15, 2.65, 0.0)
ob_cylinder_001.scale = (0.135, 0.135, 0.2738)
ob_cylinder_002.location = (-3.65, -2.25, 0.0)
ob_cylinder_002.scale = (0.135, 0.135, 0.2738)
ob_cylinder_003.location = (2.15, -2.25, 0.0)
ob_cylinder_003.scale = (0.135, 0.135, 0.2738)

# ---- collection membership
col_collection.objects.link(ob_plane)
col_collection.objects.link(ob_cylinder)
col_collection.objects.link(ob_cylinder_001)
col_collection.objects.link(ob_cylinder_002)
col_collection.objects.link(ob_cylinder_003)

# ---- scene / render settings (as saved in the file)
scene.frame_start = 1; scene.frame_end = 250; scene.frame_set(1)
scene.render.engine = 'BLENDER_EEVEE_NEXT'
scene.cycles.sampling_pattern = 'TABULATED_SOBOL'
scene.cycles.use_light_tree = False
scene.view_settings.view_transform = 'Filmic'
scene.unit_settings.scale_length = 0.01
bpy.context.view_layer.update()

# ---- added for rendering (the .blend has no active camera and no usable light): camera, sun
cam_auto = bpy.data.cameras.new('AutoCamera')
cam_auto.lens = 50.0
cam_auto.sensor_width = 36.0
cam_auto.clip_end = 1000.0
ob_auto_camera = bpy.data.objects.new('AutoCamera', cam_auto)
scene.collection.objects.link(ob_auto_camera)
ob_auto_camera.location = (9.68139, -11.1177, 7.54511)
ob_auto_camera.rotation_euler = (1.09748, -7.21219e-08, 0.694738)
scene.camera = ob_auto_camera
light_auto_sun = bpy.data.lights.new('AutoSun', 'SUN')
light_auto_sun.energy = 3.0
light_auto_sun.angle = 0.0523599
ob_auto_sun = bpy.data.objects.new('AutoSun', light_auto_sun)
scene.collection.objects.link(ob_auto_sun)
ob_auto_sun.rotation_euler = (0.872665, 0.174533, 0.523599)
bpy.context.view_layer.update()
